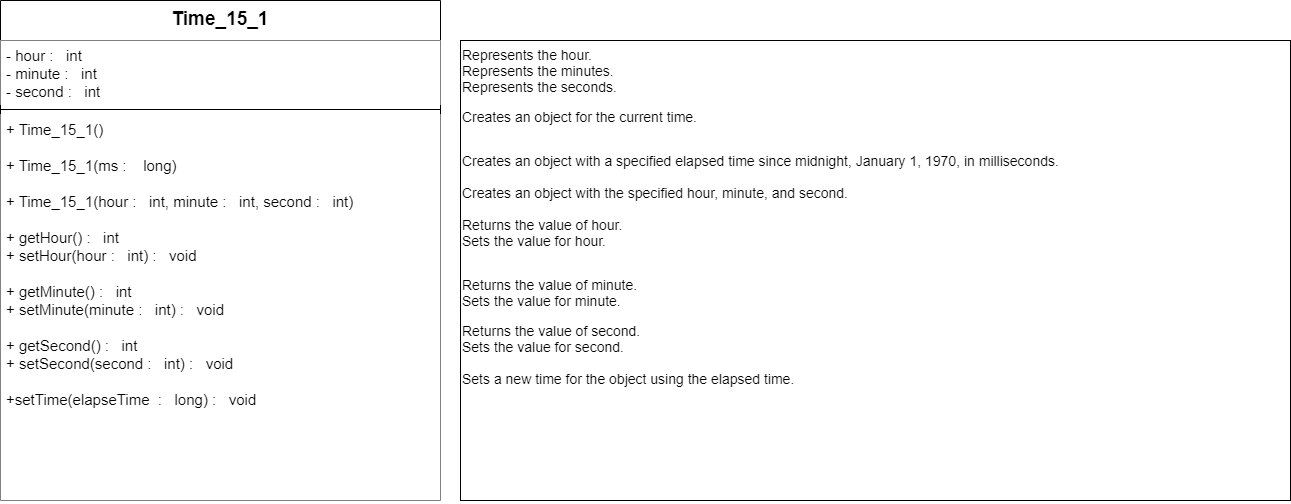

The diagram above was exported from draw.io. Its source (the exported page's mxGraphModel, read from the mxfile embedded in the PNG):
<mxGraphModel dx="1483" dy="760" grid="1" gridSize="10" guides="1" tooltips="1" connect="1" arrows="1" fold="1" page="1" pageScale="1" pageWidth="827" pageHeight="1169" math="0" shadow="0">
  <root>
    <mxCell id="0" />
    <mxCell id="1" parent="0" />
    <mxCell id="SVRfil9kX3BeusUEGAFB-9" value="&lt;blockquote style=&quot;margin: 0 0 0 40px ; border: none ; padding: 0px&quot;&gt;&lt;/blockquote&gt;&lt;span style=&quot;font-size: 14px&quot;&gt;Represents the hour.&lt;/span&gt;&lt;br&gt;&lt;blockquote style=&quot;margin: 0 0 0 40px ; border: none ; padding: 0px&quot;&gt;&lt;/blockquote&gt;&lt;span style=&quot;font-size: 14px&quot;&gt;Represents the minutes.&lt;/span&gt;&lt;br&gt;&lt;blockquote style=&quot;margin: 0 0 0 40px ; border: none ; padding: 0px&quot;&gt;&lt;/blockquote&gt;&lt;span style=&quot;font-size: 14px&quot;&gt;Represents the seconds.&lt;br&gt;&lt;/span&gt;&lt;br&gt;&lt;blockquote style=&quot;margin: 0 0 0 40px ; border: none ; padding: 0px&quot;&gt;&lt;/blockquote&gt;&lt;span style=&quot;font-size: 14px ; background-color: transparent ; font-family: &amp;#34;arial&amp;#34;&quot;&gt;Creates an object for the current time.&lt;/span&gt;&lt;br&gt;&lt;br&gt;&lt;br&gt;&lt;blockquote style=&quot;margin: 0 0 0 40px ; border: none ; padding: 0px&quot;&gt;&lt;/blockquote&gt;&lt;span style=&quot;font-size: 14px ; background-color: transparent ; font-family: &amp;#34;arial&amp;#34;&quot;&gt;Creates an object with a specified elapsed time&amp;nbsp;&lt;/span&gt;&lt;span style=&quot;font-size: 14px ; background-color: transparent ; font-family: &amp;#34;arial&amp;#34;&quot;&gt;since midnight, January 1, 1970, in milliseconds.&lt;/span&gt;&lt;font face=&quot;arial&quot;&gt;&lt;span style=&quot;font-size: 14px&quot;&gt;&lt;br&gt;&lt;/span&gt;&lt;/font&gt;&lt;blockquote style=&quot;margin: 0 0 0 40px ; border: none ; padding: 0px&quot;&gt;&lt;/blockquote&gt;&lt;font face=&quot;arial&quot;&gt;&lt;span style=&quot;font-size: 14px&quot;&gt;&lt;br&gt;&lt;/span&gt;&lt;/font&gt;&lt;blockquote style=&quot;margin: 0 0 0 40px ; border: none ; padding: 0px&quot;&gt;&lt;/blockquote&gt;&lt;span style=&quot;font-size: 14px ; background-color: transparent ; font-family: &amp;#34;arial&amp;#34;&quot;&gt;Creates an object with the specified hour, minute,&amp;nbsp;&lt;/span&gt;&lt;span style=&quot;font-size: 14px ; background-color: transparent ; font-family: &amp;#34;arial&amp;#34;&quot;&gt;and second.&lt;/span&gt;&lt;br&gt;&lt;blockquote style=&quot;margin: 0 0 0 40px ; border: none ; padding: 0px&quot;&gt;&lt;/blockquote&gt;&lt;font face=&quot;arial&quot;&gt;&lt;span style=&quot;font-size: 14px&quot;&gt;&lt;br&gt;&lt;/span&gt;&lt;/font&gt;&lt;blockquote style=&quot;margin: 0 0 0 40px ; border: none ; padding: 0px&quot;&gt;&lt;/blockquote&gt;&lt;span style=&quot;background-color: transparent ; font-size: 14px ; font-family: &amp;#34;arial&amp;#34;&quot;&gt;Returns the value of hour.&lt;/span&gt;&lt;br&gt;&lt;blockquote style=&quot;margin: 0 0 0 40px ; border: none ; padding: 0px&quot;&gt;&lt;/blockquote&gt;&lt;span style=&quot;background-color: transparent ; font-size: 14px ; font-family: &amp;#34;arial&amp;#34;&quot;&gt;Sets the value for hour.&lt;br&gt;&lt;/span&gt;&lt;br&gt;&lt;br&gt;&lt;blockquote style=&quot;margin: 0 0 0 40px ; border: none ; padding: 0px&quot;&gt;&lt;/blockquote&gt;&lt;span style=&quot;background-color: transparent ; font-size: 14px ; font-family: &amp;#34;arial&amp;#34;&quot;&gt;Returns the value of minute.&lt;/span&gt;&lt;br&gt;&lt;blockquote style=&quot;margin: 0 0 0 40px ; border: none ; padding: 0px&quot;&gt;&lt;/blockquote&gt;&lt;span style=&quot;background-color: transparent ; font-size: 14px ; font-family: &amp;#34;arial&amp;#34;&quot;&gt;Sets the value for minute.&lt;br&gt;&lt;/span&gt;&lt;br&gt;&lt;blockquote style=&quot;margin: 0 0 0 40px ; border: none ; padding: 0px&quot;&gt;&lt;/blockquote&gt;&lt;span style=&quot;background-color: transparent ; font-size: 14px ; font-family: &amp;#34;arial&amp;#34;&quot;&gt;Returns the value of second.&lt;/span&gt;&lt;br&gt;&lt;blockquote style=&quot;margin: 0 0 0 40px ; border: none ; padding: 0px&quot;&gt;&lt;/blockquote&gt;&lt;span style=&quot;background-color: transparent ; font-size: 14px ; font-family: &amp;#34;arial&amp;#34;&quot;&gt;Sets the value for second.&lt;/span&gt;&lt;br&gt;&lt;blockquote style=&quot;margin: 0 0 0 40px ; border: none ; padding: 0px&quot;&gt;&lt;/blockquote&gt;&lt;font face=&quot;arial&quot;&gt;&lt;span style=&quot;font-size: 14px&quot;&gt;&lt;br&gt;&lt;/span&gt;&lt;/font&gt;&lt;blockquote style=&quot;margin: 0 0 0 40px ; border: none ; padding: 0px&quot;&gt;&lt;/blockquote&gt;&lt;span style=&quot;font-size: 14px ; background-color: transparent ; font-family: &amp;#34;arial&amp;#34;&quot;&gt;Sets a new time for the&amp;nbsp;&lt;/span&gt;&lt;span style=&quot;font-size: 14px ; background-color: transparent ; font-family: &amp;#34;arial&amp;#34;&quot;&gt;object using the elapsed time.&lt;/span&gt;&lt;br&gt;&lt;blockquote style=&quot;margin: 0 0 0 40px ; border: none ; padding: 0px&quot;&gt;&lt;span id=&quot;docs-internal-guid-17a4f609-7fff-af34-c4fc-2f455c7637bd&quot; style=&quot;font-size: 14px&quot;&gt;&lt;span style=&quot;font-family: &amp;#34;arial&amp;#34; ; background-color: transparent ; vertical-align: baseline&quot;&gt;&lt;font style=&quot;font-size: 14px&quot;&gt;&lt;span id=&quot;docs-internal-guid-f4d020e7-7fff-1a34-6e9e-90ad2486b77b&quot;&gt;&lt;div&gt;&lt;span style=&quot;background-color: transparent ; vertical-align: baseline&quot;&gt;&lt;br&gt;&lt;/span&gt;&lt;/div&gt;&lt;/span&gt;&lt;/font&gt;&lt;/span&gt;&lt;/span&gt;&lt;span id=&quot;docs-internal-guid-17a4f609-7fff-af34-c4fc-2f455c7637bd&quot; style=&quot;font-size: 14px&quot;&gt;&lt;span style=&quot;font-family: &amp;#34;arial&amp;#34; ; background-color: transparent ; vertical-align: baseline&quot;&gt;&lt;font style=&quot;font-size: 14px&quot;&gt;&lt;span style=&quot;background-color: transparent&quot;&gt;&lt;br&gt;&lt;/span&gt;&lt;/font&gt;&lt;/span&gt;&lt;/span&gt;&lt;/blockquote&gt;&lt;span id=&quot;docs-internal-guid-17a4f609-7fff-af34-c4fc-2f455c7637bd&quot; style=&quot;font-size: 14px&quot;&gt;&lt;span style=&quot;font-family: &amp;#34;arial&amp;#34; ; background-color: transparent ; vertical-align: baseline&quot;&gt;&lt;span id=&quot;docs-internal-guid-0acf6cec-7fff-5545-c947-1618ae7d64fd&quot;&gt;&lt;span style=&quot;background-color: transparent ; vertical-align: baseline&quot;&gt;&lt;span id=&quot;docs-internal-guid-204e5113-7fff-f802-3509-52a06d54e450&quot;&gt;&lt;div&gt;&lt;span style=&quot;background-color: transparent ; vertical-align: baseline&quot;&gt;&lt;br&gt;&lt;/span&gt;&lt;/div&gt;&lt;/span&gt;&lt;/span&gt;&lt;/span&gt;&lt;/span&gt;&lt;/span&gt;" style="text;html=1;align=left;verticalAlign=top;whiteSpace=wrap;rounded=0;strokeWidth=1;strokeColor=#000000;fillColor=#FFFFFF;" vertex="1" parent="1">
      <mxGeometry x="470" y="150" width="830" height="460" as="geometry" />
    </mxCell>
    <mxCell id="SVRfil9kX3BeusUEGAFB-1" value="Time_15_1" style="swimlane;fontStyle=1;align=center;verticalAlign=top;childLayout=stackLayout;horizontal=1;startSize=40;horizontalStack=0;resizeParent=1;resizeParentMax=0;resizeLast=0;collapsible=1;marginBottom=0;fillColor=#FFFFFF;fontSize=19;" vertex="1" parent="1">
      <mxGeometry x="10" y="110" width="440" height="500" as="geometry" />
    </mxCell>
    <mxCell id="SVRfil9kX3BeusUEGAFB-2" value="- hour :   int&#10;- minute :   int&#10;- second :   int" style="text;align=left;verticalAlign=top;spacingLeft=4;spacingRight=4;overflow=hidden;rotatable=0;points=[[0,0.5],[1,0.5]];portConstraint=eastwest;fillColor=#FFFFFF;fontSize=15;" vertex="1" parent="SVRfil9kX3BeusUEGAFB-1">
      <mxGeometry y="40" width="440" height="64" as="geometry" />
    </mxCell>
    <mxCell id="SVRfil9kX3BeusUEGAFB-3" value="" style="line;strokeWidth=1;fillColor=none;align=left;verticalAlign=middle;spacingTop=-1;spacingLeft=3;spacingRight=3;rotatable=0;labelPosition=right;points=[];portConstraint=eastwest;" vertex="1" parent="SVRfil9kX3BeusUEGAFB-1">
      <mxGeometry y="104" width="440" height="10" as="geometry" />
    </mxCell>
    <mxCell id="SVRfil9kX3BeusUEGAFB-4" value="+ Time_15_1()&#10;&#10;+ Time_15_1(ms :    long)&#10;&#10;+ Time_15_1(hour :   int, minute :   int, second :   int)&#10;&#10;+ getHour() :   int&#10;+ setHour(hour :   int) :   void&#10;&#10;+ getMinute() :   int&#10;+ setMinute(minute :   int) :   void&#10;&#10;+ getSecond() :   int&#10;+ setSecond(second :   int) :   void&#10;&#10;+setTime(elapseTime  :   long) :   void" style="text;strokeColor=none;align=left;verticalAlign=top;spacingLeft=4;spacingRight=4;overflow=hidden;rotatable=0;points=[[0,0.5],[1,0.5]];portConstraint=eastwest;fillColor=#FFFFFF;fontSize=15;" vertex="1" parent="SVRfil9kX3BeusUEGAFB-1">
      <mxGeometry y="114" width="440" height="386" as="geometry" />
    </mxCell>
  </root>
</mxGraphModel>